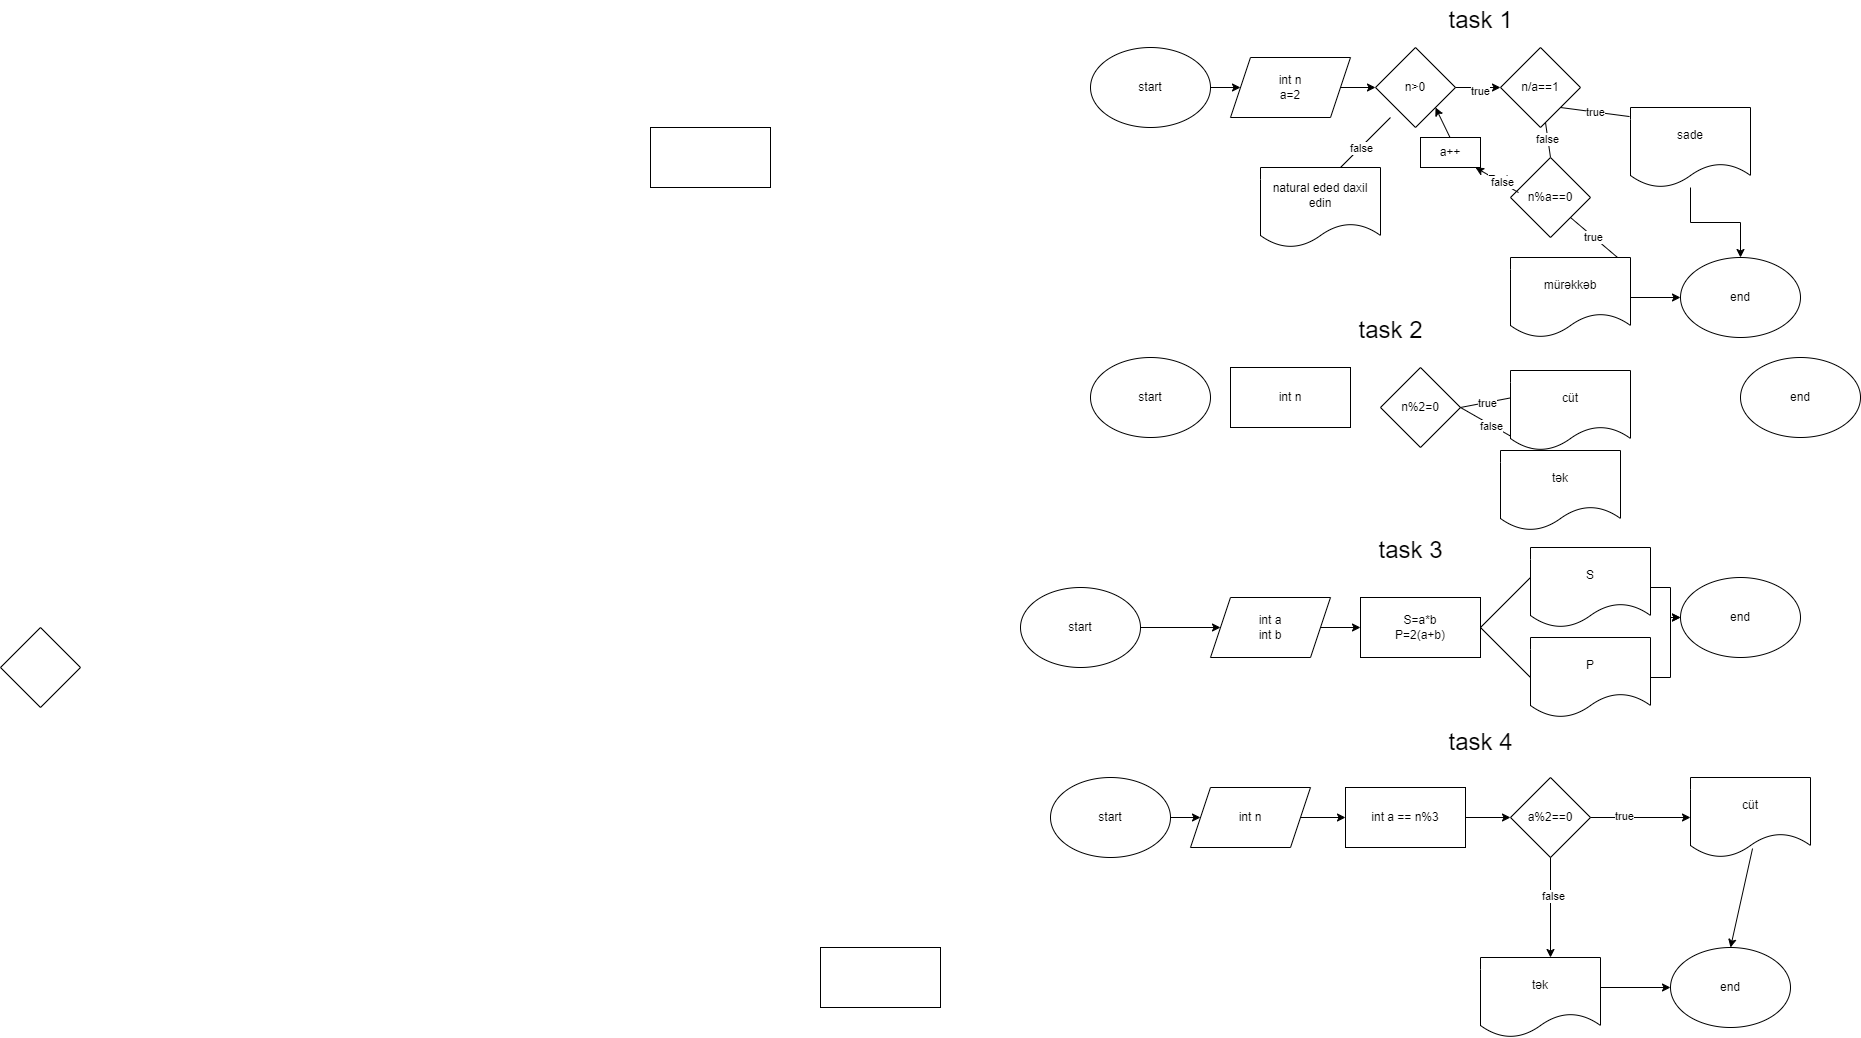

The diagram above was exported from draw.io. Its source (the exported page's mxGraphModel, read from the mxfile embedded in the PNG):
<mxGraphModel dx="2580" dy="1568" grid="1" gridSize="10" guides="1" tooltips="1" connect="1" arrows="1" fold="1" page="1" pageScale="1" pageWidth="850" pageHeight="1100" math="0" shadow="0">
  <root>
    <mxCell id="0" />
    <mxCell id="1" parent="0" />
    <mxCell id="dhgUmap5i7R2WpBQQeTo-163" style="edgeStyle=orthogonalEdgeStyle;rounded=0;orthogonalLoop=1;jettySize=auto;html=1;" edge="1" parent="1" source="dhgUmap5i7R2WpBQQeTo-1" target="dhgUmap5i7R2WpBQQeTo-3">
      <mxGeometry relative="1" as="geometry" />
    </mxCell>
    <mxCell id="dhgUmap5i7R2WpBQQeTo-1" value="start" style="ellipse;whiteSpace=wrap;html=1;" vertex="1" parent="1">
      <mxGeometry x="50" y="40" width="120" height="80" as="geometry" />
    </mxCell>
    <mxCell id="dhgUmap5i7R2WpBQQeTo-2" value="end" style="ellipse;whiteSpace=wrap;html=1;" vertex="1" parent="1">
      <mxGeometry x="640" y="250" width="120" height="80" as="geometry" />
    </mxCell>
    <mxCell id="dhgUmap5i7R2WpBQQeTo-152" value="" style="edgeStyle=orthogonalEdgeStyle;rounded=0;orthogonalLoop=1;jettySize=auto;html=1;" edge="1" parent="1" source="dhgUmap5i7R2WpBQQeTo-3" target="dhgUmap5i7R2WpBQQeTo-4">
      <mxGeometry relative="1" as="geometry" />
    </mxCell>
    <mxCell id="dhgUmap5i7R2WpBQQeTo-3" value="int n&lt;br&gt;a=2" style="shape=parallelogram;perimeter=parallelogramPerimeter;whiteSpace=wrap;html=1;fixedSize=1;" vertex="1" parent="1">
      <mxGeometry x="190" y="50" width="120" height="60" as="geometry" />
    </mxCell>
    <mxCell id="dhgUmap5i7R2WpBQQeTo-4" value="n&amp;gt;0" style="rhombus;whiteSpace=wrap;html=1;" vertex="1" parent="1">
      <mxGeometry x="335" y="40" width="80" height="80" as="geometry" />
    </mxCell>
    <mxCell id="dhgUmap5i7R2WpBQQeTo-6" value="" style="endArrow=none;html=1;rounded=0;" edge="1" parent="1">
      <mxGeometry width="50" height="50" relative="1" as="geometry">
        <mxPoint x="300" y="160" as="sourcePoint" />
        <mxPoint x="350" y="110" as="targetPoint" />
      </mxGeometry>
    </mxCell>
    <mxCell id="dhgUmap5i7R2WpBQQeTo-57" value="false" style="edgeLabel;html=1;align=center;verticalAlign=middle;resizable=0;points=[];" vertex="1" connectable="0" parent="dhgUmap5i7R2WpBQQeTo-6">
      <mxGeometry x="-0.16" y="-6" relative="1" as="geometry">
        <mxPoint x="-5" y="-3" as="offset" />
      </mxGeometry>
    </mxCell>
    <mxCell id="dhgUmap5i7R2WpBQQeTo-8" value="" style="rounded=0;whiteSpace=wrap;html=1;" vertex="1" parent="1">
      <mxGeometry x="-390" y="120" width="120" height="60" as="geometry" />
    </mxCell>
    <mxCell id="dhgUmap5i7R2WpBQQeTo-13" value="true" style="endArrow=none;html=1;rounded=0;exitX=0.892;exitY=0;exitDx=0;exitDy=0;exitPerimeter=0;entryX=1;entryY=1;entryDx=0;entryDy=0;" edge="1" parent="1" source="dhgUmap5i7R2WpBQQeTo-69" target="dhgUmap5i7R2WpBQQeTo-66">
      <mxGeometry width="50" height="50" relative="1" as="geometry">
        <mxPoint x="380" y="240" as="sourcePoint" />
        <mxPoint x="430" y="190" as="targetPoint" />
      </mxGeometry>
    </mxCell>
    <mxCell id="dhgUmap5i7R2WpBQQeTo-16" value="start" style="ellipse;whiteSpace=wrap;html=1;" vertex="1" parent="1">
      <mxGeometry x="50" y="350" width="120" height="80" as="geometry" />
    </mxCell>
    <mxCell id="dhgUmap5i7R2WpBQQeTo-17" value="end" style="ellipse;whiteSpace=wrap;html=1;" vertex="1" parent="1">
      <mxGeometry x="700" y="350" width="120" height="80" as="geometry" />
    </mxCell>
    <mxCell id="dhgUmap5i7R2WpBQQeTo-18" value="int n" style="rounded=0;whiteSpace=wrap;html=1;" vertex="1" parent="1">
      <mxGeometry x="190" y="360" width="120" height="60" as="geometry" />
    </mxCell>
    <mxCell id="dhgUmap5i7R2WpBQQeTo-19" value="n%2=0" style="rhombus;whiteSpace=wrap;html=1;" vertex="1" parent="1">
      <mxGeometry x="340" y="360" width="80" height="80" as="geometry" />
    </mxCell>
    <mxCell id="dhgUmap5i7R2WpBQQeTo-20" value="" style="endArrow=none;html=1;rounded=0;entryX=0.017;entryY=0.338;entryDx=0;entryDy=0;entryPerimeter=0;" edge="1" parent="1" target="dhgUmap5i7R2WpBQQeTo-22">
      <mxGeometry width="50" height="50" relative="1" as="geometry">
        <mxPoint x="420" y="400" as="sourcePoint" />
        <mxPoint x="470" y="350" as="targetPoint" />
      </mxGeometry>
    </mxCell>
    <mxCell id="dhgUmap5i7R2WpBQQeTo-23" value="true" style="edgeLabel;html=1;align=center;verticalAlign=middle;resizable=0;points=[];" vertex="1" connectable="0" parent="dhgUmap5i7R2WpBQQeTo-20">
      <mxGeometry x="0.02" y="-1" relative="1" as="geometry">
        <mxPoint as="offset" />
      </mxGeometry>
    </mxCell>
    <mxCell id="dhgUmap5i7R2WpBQQeTo-21" value="" style="endArrow=none;html=1;rounded=0;exitX=1;exitY=0.5;exitDx=0;exitDy=0;" edge="1" parent="1" source="dhgUmap5i7R2WpBQQeTo-19">
      <mxGeometry width="50" height="50" relative="1" as="geometry">
        <mxPoint x="440" y="490" as="sourcePoint" />
        <mxPoint x="490" y="440" as="targetPoint" />
      </mxGeometry>
    </mxCell>
    <mxCell id="dhgUmap5i7R2WpBQQeTo-24" value="false" style="edgeLabel;html=1;align=center;verticalAlign=middle;resizable=0;points=[];" vertex="1" connectable="0" parent="dhgUmap5i7R2WpBQQeTo-21">
      <mxGeometry x="-0.0985" y="-1" relative="1" as="geometry">
        <mxPoint as="offset" />
      </mxGeometry>
    </mxCell>
    <mxCell id="dhgUmap5i7R2WpBQQeTo-22" value="cüt" style="shape=document;whiteSpace=wrap;html=1;boundedLbl=1;" vertex="1" parent="1">
      <mxGeometry x="470" y="363" width="120" height="80" as="geometry" />
    </mxCell>
    <mxCell id="dhgUmap5i7R2WpBQQeTo-25" value="tək" style="shape=document;whiteSpace=wrap;html=1;boundedLbl=1;" vertex="1" parent="1">
      <mxGeometry x="460" y="443" width="120" height="80" as="geometry" />
    </mxCell>
    <mxCell id="dhgUmap5i7R2WpBQQeTo-26" value="&lt;font style=&quot;font-size: 24px;&quot;&gt;task 2&lt;/font&gt;" style="text;html=1;align=center;verticalAlign=middle;resizable=0;points=[];autosize=1;strokeColor=none;fillColor=none;" vertex="1" parent="1">
      <mxGeometry x="305" y="303" width="90" height="40" as="geometry" />
    </mxCell>
    <mxCell id="dhgUmap5i7R2WpBQQeTo-27" value="&lt;font style=&quot;font-size: 24px;&quot;&gt;task 3&lt;/font&gt;" style="text;html=1;align=center;verticalAlign=middle;resizable=0;points=[];autosize=1;strokeColor=none;fillColor=none;" vertex="1" parent="1">
      <mxGeometry x="325" y="523" width="90" height="40" as="geometry" />
    </mxCell>
    <mxCell id="dhgUmap5i7R2WpBQQeTo-28" value="start" style="ellipse;whiteSpace=wrap;html=1;" vertex="1" parent="1">
      <mxGeometry x="-20" y="580" width="120" height="80" as="geometry" />
    </mxCell>
    <mxCell id="dhgUmap5i7R2WpBQQeTo-29" value="end" style="ellipse;whiteSpace=wrap;html=1;" vertex="1" parent="1">
      <mxGeometry x="640" y="570" width="120" height="80" as="geometry" />
    </mxCell>
    <mxCell id="dhgUmap5i7R2WpBQQeTo-149" value="" style="edgeStyle=orthogonalEdgeStyle;rounded=0;orthogonalLoop=1;jettySize=auto;html=1;" edge="1" parent="1" source="dhgUmap5i7R2WpBQQeTo-30" target="dhgUmap5i7R2WpBQQeTo-32">
      <mxGeometry relative="1" as="geometry" />
    </mxCell>
    <mxCell id="dhgUmap5i7R2WpBQQeTo-30" value="int a&lt;br&gt;int b" style="shape=parallelogram;perimeter=parallelogramPerimeter;whiteSpace=wrap;html=1;fixedSize=1;" vertex="1" parent="1">
      <mxGeometry x="170" y="590" width="120" height="60" as="geometry" />
    </mxCell>
    <mxCell id="dhgUmap5i7R2WpBQQeTo-31" value="" style="rhombus;whiteSpace=wrap;html=1;" vertex="1" parent="1">
      <mxGeometry x="-1040" y="620" width="80" height="80" as="geometry" />
    </mxCell>
    <mxCell id="dhgUmap5i7R2WpBQQeTo-32" value="S=a*b&lt;br&gt;P=2(a+b)" style="rounded=0;whiteSpace=wrap;html=1;" vertex="1" parent="1">
      <mxGeometry x="320" y="590" width="120" height="60" as="geometry" />
    </mxCell>
    <mxCell id="dhgUmap5i7R2WpBQQeTo-33" value="&lt;font style=&quot;font-size: 24px;&quot;&gt;task 4&lt;/font&gt;" style="text;html=1;align=center;verticalAlign=middle;resizable=0;points=[];autosize=1;strokeColor=none;fillColor=none;" vertex="1" parent="1">
      <mxGeometry x="395" y="715" width="90" height="40" as="geometry" />
    </mxCell>
    <mxCell id="dhgUmap5i7R2WpBQQeTo-48" value="&lt;font style=&quot;font-size: 24px;&quot;&gt;task 1&lt;/font&gt;" style="text;html=1;align=center;verticalAlign=middle;resizable=0;points=[];autosize=1;strokeColor=none;fillColor=none;" vertex="1" parent="1">
      <mxGeometry x="395" y="-7" width="90" height="40" as="geometry" />
    </mxCell>
    <mxCell id="dhgUmap5i7R2WpBQQeTo-51" value="natural eded daxil edin" style="shape=document;whiteSpace=wrap;html=1;boundedLbl=1;" vertex="1" parent="1">
      <mxGeometry x="220" y="160" width="120" height="80" as="geometry" />
    </mxCell>
    <mxCell id="dhgUmap5i7R2WpBQQeTo-52" value="" style="endArrow=none;html=1;rounded=0;exitX=1;exitY=0.5;exitDx=0;exitDy=0;" edge="1" parent="1" source="dhgUmap5i7R2WpBQQeTo-32">
      <mxGeometry width="50" height="50" relative="1" as="geometry">
        <mxPoint x="430" y="690" as="sourcePoint" />
        <mxPoint x="490" y="670" as="targetPoint" />
      </mxGeometry>
    </mxCell>
    <mxCell id="dhgUmap5i7R2WpBQQeTo-53" value="" style="endArrow=none;html=1;rounded=0;" edge="1" parent="1">
      <mxGeometry width="50" height="50" relative="1" as="geometry">
        <mxPoint x="440" y="620" as="sourcePoint" />
        <mxPoint x="490" y="570" as="targetPoint" />
      </mxGeometry>
    </mxCell>
    <mxCell id="dhgUmap5i7R2WpBQQeTo-150" value="" style="edgeStyle=orthogonalEdgeStyle;rounded=0;orthogonalLoop=1;jettySize=auto;html=1;" edge="1" parent="1" source="dhgUmap5i7R2WpBQQeTo-54" target="dhgUmap5i7R2WpBQQeTo-29">
      <mxGeometry relative="1" as="geometry" />
    </mxCell>
    <mxCell id="dhgUmap5i7R2WpBQQeTo-54" value="S" style="shape=document;whiteSpace=wrap;html=1;boundedLbl=1;" vertex="1" parent="1">
      <mxGeometry x="490" y="540" width="120" height="80" as="geometry" />
    </mxCell>
    <mxCell id="dhgUmap5i7R2WpBQQeTo-151" value="" style="edgeStyle=orthogonalEdgeStyle;rounded=0;orthogonalLoop=1;jettySize=auto;html=1;" edge="1" parent="1" source="dhgUmap5i7R2WpBQQeTo-55" target="dhgUmap5i7R2WpBQQeTo-29">
      <mxGeometry relative="1" as="geometry" />
    </mxCell>
    <mxCell id="dhgUmap5i7R2WpBQQeTo-55" value="P" style="shape=document;whiteSpace=wrap;html=1;boundedLbl=1;" vertex="1" parent="1">
      <mxGeometry x="490" y="630" width="120" height="80" as="geometry" />
    </mxCell>
    <mxCell id="dhgUmap5i7R2WpBQQeTo-56" value="n/a==1" style="rhombus;whiteSpace=wrap;html=1;" vertex="1" parent="1">
      <mxGeometry x="460" y="40" width="80" height="80" as="geometry" />
    </mxCell>
    <mxCell id="dhgUmap5i7R2WpBQQeTo-58" value="false" style="endArrow=none;html=1;rounded=0;exitX=0.5;exitY=0;exitDx=0;exitDy=0;" edge="1" parent="1" source="dhgUmap5i7R2WpBQQeTo-66" target="dhgUmap5i7R2WpBQQeTo-56">
      <mxGeometry width="50" height="50" relative="1" as="geometry">
        <mxPoint x="460" y="150" as="sourcePoint" />
        <mxPoint x="460" y="40" as="targetPoint" />
      </mxGeometry>
    </mxCell>
    <mxCell id="dhgUmap5i7R2WpBQQeTo-62" value="" style="endArrow=classic;html=1;rounded=0;exitX=1;exitY=0.5;exitDx=0;exitDy=0;" edge="1" parent="1" source="dhgUmap5i7R2WpBQQeTo-4" target="dhgUmap5i7R2WpBQQeTo-56">
      <mxGeometry width="50" height="50" relative="1" as="geometry">
        <mxPoint x="410" y="90" as="sourcePoint" />
        <mxPoint x="460" y="40" as="targetPoint" />
      </mxGeometry>
    </mxCell>
    <mxCell id="dhgUmap5i7R2WpBQQeTo-63" value="true" style="edgeLabel;html=1;align=center;verticalAlign=middle;resizable=0;points=[];" vertex="1" connectable="0" parent="dhgUmap5i7R2WpBQQeTo-62">
      <mxGeometry x="0.08" y="-3" relative="1" as="geometry">
        <mxPoint as="offset" />
      </mxGeometry>
    </mxCell>
    <mxCell id="dhgUmap5i7R2WpBQQeTo-64" value="true" style="endArrow=none;html=1;rounded=0;exitX=1;exitY=1;exitDx=0;exitDy=0;entryX=-0.008;entryY=0.113;entryDx=0;entryDy=0;entryPerimeter=0;" edge="1" parent="1" source="dhgUmap5i7R2WpBQQeTo-56" target="dhgUmap5i7R2WpBQQeTo-65">
      <mxGeometry width="50" height="50" relative="1" as="geometry">
        <mxPoint x="530" y="190" as="sourcePoint" />
        <mxPoint x="580" y="140" as="targetPoint" />
      </mxGeometry>
    </mxCell>
    <mxCell id="dhgUmap5i7R2WpBQQeTo-158" style="edgeStyle=orthogonalEdgeStyle;rounded=0;orthogonalLoop=1;jettySize=auto;html=1;" edge="1" parent="1" source="dhgUmap5i7R2WpBQQeTo-65" target="dhgUmap5i7R2WpBQQeTo-2">
      <mxGeometry relative="1" as="geometry" />
    </mxCell>
    <mxCell id="dhgUmap5i7R2WpBQQeTo-65" value="sade" style="shape=document;whiteSpace=wrap;html=1;boundedLbl=1;" vertex="1" parent="1">
      <mxGeometry x="590" y="100" width="120" height="80" as="geometry" />
    </mxCell>
    <mxCell id="dhgUmap5i7R2WpBQQeTo-66" value="n%a==0" style="rhombus;whiteSpace=wrap;html=1;" vertex="1" parent="1">
      <mxGeometry x="470" y="150" width="80" height="80" as="geometry" />
    </mxCell>
    <mxCell id="dhgUmap5i7R2WpBQQeTo-159" style="edgeStyle=orthogonalEdgeStyle;rounded=0;orthogonalLoop=1;jettySize=auto;html=1;" edge="1" parent="1" source="dhgUmap5i7R2WpBQQeTo-69" target="dhgUmap5i7R2WpBQQeTo-2">
      <mxGeometry relative="1" as="geometry" />
    </mxCell>
    <mxCell id="dhgUmap5i7R2WpBQQeTo-69" value="mürəkkəb" style="shape=document;whiteSpace=wrap;html=1;boundedLbl=1;" vertex="1" parent="1">
      <mxGeometry x="470" y="250" width="120" height="80" as="geometry" />
    </mxCell>
    <mxCell id="dhgUmap5i7R2WpBQQeTo-88" value="" style="rounded=0;whiteSpace=wrap;html=1;" vertex="1" parent="1">
      <mxGeometry x="-220" y="940" width="120" height="60" as="geometry" />
    </mxCell>
    <mxCell id="dhgUmap5i7R2WpBQQeTo-130" value="end" style="ellipse;whiteSpace=wrap;html=1;" vertex="1" parent="1">
      <mxGeometry x="630" y="940" width="120" height="80" as="geometry" />
    </mxCell>
    <mxCell id="dhgUmap5i7R2WpBQQeTo-144" value="" style="edgeStyle=orthogonalEdgeStyle;rounded=0;orthogonalLoop=1;jettySize=auto;html=1;" edge="1" parent="1" source="dhgUmap5i7R2WpBQQeTo-131" target="dhgUmap5i7R2WpBQQeTo-132">
      <mxGeometry relative="1" as="geometry" />
    </mxCell>
    <mxCell id="dhgUmap5i7R2WpBQQeTo-131" value="start" style="ellipse;whiteSpace=wrap;html=1;" vertex="1" parent="1">
      <mxGeometry x="10" y="770" width="120" height="80" as="geometry" />
    </mxCell>
    <mxCell id="dhgUmap5i7R2WpBQQeTo-145" value="" style="edgeStyle=orthogonalEdgeStyle;rounded=0;orthogonalLoop=1;jettySize=auto;html=1;" edge="1" parent="1" source="dhgUmap5i7R2WpBQQeTo-132" target="dhgUmap5i7R2WpBQQeTo-133">
      <mxGeometry relative="1" as="geometry" />
    </mxCell>
    <mxCell id="dhgUmap5i7R2WpBQQeTo-132" value="int n" style="shape=parallelogram;perimeter=parallelogramPerimeter;whiteSpace=wrap;html=1;fixedSize=1;" vertex="1" parent="1">
      <mxGeometry x="150" y="780" width="120" height="60" as="geometry" />
    </mxCell>
    <mxCell id="dhgUmap5i7R2WpBQQeTo-146" value="" style="edgeStyle=orthogonalEdgeStyle;rounded=0;orthogonalLoop=1;jettySize=auto;html=1;" edge="1" parent="1" source="dhgUmap5i7R2WpBQQeTo-133" target="dhgUmap5i7R2WpBQQeTo-134">
      <mxGeometry relative="1" as="geometry" />
    </mxCell>
    <mxCell id="dhgUmap5i7R2WpBQQeTo-133" value="int a == n%3" style="rounded=0;whiteSpace=wrap;html=1;" vertex="1" parent="1">
      <mxGeometry x="305" y="780" width="120" height="60" as="geometry" />
    </mxCell>
    <mxCell id="dhgUmap5i7R2WpBQQeTo-134" value="a%2==0" style="rhombus;whiteSpace=wrap;html=1;" vertex="1" parent="1">
      <mxGeometry x="470" y="770" width="80" height="80" as="geometry" />
    </mxCell>
    <mxCell id="dhgUmap5i7R2WpBQQeTo-135" value="" style="endArrow=classic;html=1;rounded=0;exitX=0.5;exitY=1;exitDx=0;exitDy=0;" edge="1" parent="1" source="dhgUmap5i7R2WpBQQeTo-134">
      <mxGeometry width="50" height="50" relative="1" as="geometry">
        <mxPoint x="475" y="980" as="sourcePoint" />
        <mxPoint x="510" y="950" as="targetPoint" />
      </mxGeometry>
    </mxCell>
    <mxCell id="dhgUmap5i7R2WpBQQeTo-143" value="false" style="edgeLabel;html=1;align=center;verticalAlign=middle;resizable=0;points=[];" vertex="1" connectable="0" parent="dhgUmap5i7R2WpBQQeTo-135">
      <mxGeometry x="-0.25" y="2" relative="1" as="geometry">
        <mxPoint as="offset" />
      </mxGeometry>
    </mxCell>
    <mxCell id="dhgUmap5i7R2WpBQQeTo-136" value="" style="endArrow=classic;html=1;rounded=0;exitX=1;exitY=0.5;exitDx=0;exitDy=0;entryX=0;entryY=0.5;entryDx=0;entryDy=0;" edge="1" parent="1" source="dhgUmap5i7R2WpBQQeTo-134" target="dhgUmap5i7R2WpBQQeTo-138">
      <mxGeometry width="50" height="50" relative="1" as="geometry">
        <mxPoint x="550" y="835" as="sourcePoint" />
        <mxPoint x="650" y="835" as="targetPoint" />
        <Array as="points" />
      </mxGeometry>
    </mxCell>
    <mxCell id="dhgUmap5i7R2WpBQQeTo-142" value="true" style="edgeLabel;html=1;align=center;verticalAlign=middle;resizable=0;points=[];" vertex="1" connectable="0" parent="dhgUmap5i7R2WpBQQeTo-136">
      <mxGeometry x="-0.34" y="2" relative="1" as="geometry">
        <mxPoint as="offset" />
      </mxGeometry>
    </mxCell>
    <mxCell id="dhgUmap5i7R2WpBQQeTo-137" value="tək" style="shape=document;whiteSpace=wrap;html=1;boundedLbl=1;" vertex="1" parent="1">
      <mxGeometry x="440" y="950" width="120" height="80" as="geometry" />
    </mxCell>
    <mxCell id="dhgUmap5i7R2WpBQQeTo-138" value="cüt" style="shape=document;whiteSpace=wrap;html=1;boundedLbl=1;" vertex="1" parent="1">
      <mxGeometry x="650" y="770" width="120" height="80" as="geometry" />
    </mxCell>
    <mxCell id="dhgUmap5i7R2WpBQQeTo-140" value="" style="endArrow=classic;html=1;rounded=0;entryX=0;entryY=0.5;entryDx=0;entryDy=0;" edge="1" parent="1" target="dhgUmap5i7R2WpBQQeTo-130">
      <mxGeometry width="50" height="50" relative="1" as="geometry">
        <mxPoint x="560" y="980" as="sourcePoint" />
        <mxPoint x="610" y="930" as="targetPoint" />
      </mxGeometry>
    </mxCell>
    <mxCell id="dhgUmap5i7R2WpBQQeTo-141" value="" style="endArrow=classic;html=1;rounded=0;entryX=0.5;entryY=0;entryDx=0;entryDy=0;exitX=0.517;exitY=0.888;exitDx=0;exitDy=0;exitPerimeter=0;" edge="1" parent="1" source="dhgUmap5i7R2WpBQQeTo-138" target="dhgUmap5i7R2WpBQQeTo-130">
      <mxGeometry width="50" height="50" relative="1" as="geometry">
        <mxPoint x="730" y="950" as="sourcePoint" />
        <mxPoint x="780" y="900" as="targetPoint" />
      </mxGeometry>
    </mxCell>
    <mxCell id="dhgUmap5i7R2WpBQQeTo-148" value="" style="endArrow=classic;html=1;rounded=0;exitX=1;exitY=0.5;exitDx=0;exitDy=0;entryX=0;entryY=0.5;entryDx=0;entryDy=0;" edge="1" parent="1" source="dhgUmap5i7R2WpBQQeTo-28" target="dhgUmap5i7R2WpBQQeTo-30">
      <mxGeometry width="50" height="50" relative="1" as="geometry">
        <mxPoint x="160" y="630" as="sourcePoint" />
        <mxPoint x="210" y="580" as="targetPoint" />
      </mxGeometry>
    </mxCell>
    <mxCell id="dhgUmap5i7R2WpBQQeTo-153" value="a++" style="rounded=0;whiteSpace=wrap;html=1;" vertex="1" parent="1">
      <mxGeometry x="380" y="130" width="60" height="30" as="geometry" />
    </mxCell>
    <mxCell id="dhgUmap5i7R2WpBQQeTo-154" value="" style="endArrow=classic;html=1;rounded=0;exitX=0.1;exitY=0.438;exitDx=0;exitDy=0;exitPerimeter=0;" edge="1" parent="1" source="dhgUmap5i7R2WpBQQeTo-66">
      <mxGeometry width="50" height="50" relative="1" as="geometry">
        <mxPoint x="385" y="210" as="sourcePoint" />
        <mxPoint x="435" y="160" as="targetPoint" />
      </mxGeometry>
    </mxCell>
    <mxCell id="dhgUmap5i7R2WpBQQeTo-156" value="Text" style="edgeLabel;html=1;align=center;verticalAlign=middle;resizable=0;points=[];" vertex="1" connectable="0" parent="dhgUmap5i7R2WpBQQeTo-154">
      <mxGeometry x="-0.0465" relative="1" as="geometry">
        <mxPoint y="-1" as="offset" />
      </mxGeometry>
    </mxCell>
    <mxCell id="dhgUmap5i7R2WpBQQeTo-157" value="false" style="edgeLabel;html=1;align=center;verticalAlign=middle;resizable=0;points=[];" vertex="1" connectable="0" parent="dhgUmap5i7R2WpBQQeTo-154">
      <mxGeometry x="-0.1862" y="-1" relative="1" as="geometry">
        <mxPoint as="offset" />
      </mxGeometry>
    </mxCell>
    <mxCell id="dhgUmap5i7R2WpBQQeTo-155" value="" style="endArrow=classic;html=1;rounded=0;entryX=1;entryY=1;entryDx=0;entryDy=0;" edge="1" parent="1" target="dhgUmap5i7R2WpBQQeTo-4">
      <mxGeometry width="50" height="50" relative="1" as="geometry">
        <mxPoint x="409.5" y="130" as="sourcePoint" />
        <mxPoint x="409.5" y="80" as="targetPoint" />
      </mxGeometry>
    </mxCell>
  </root>
</mxGraphModel>